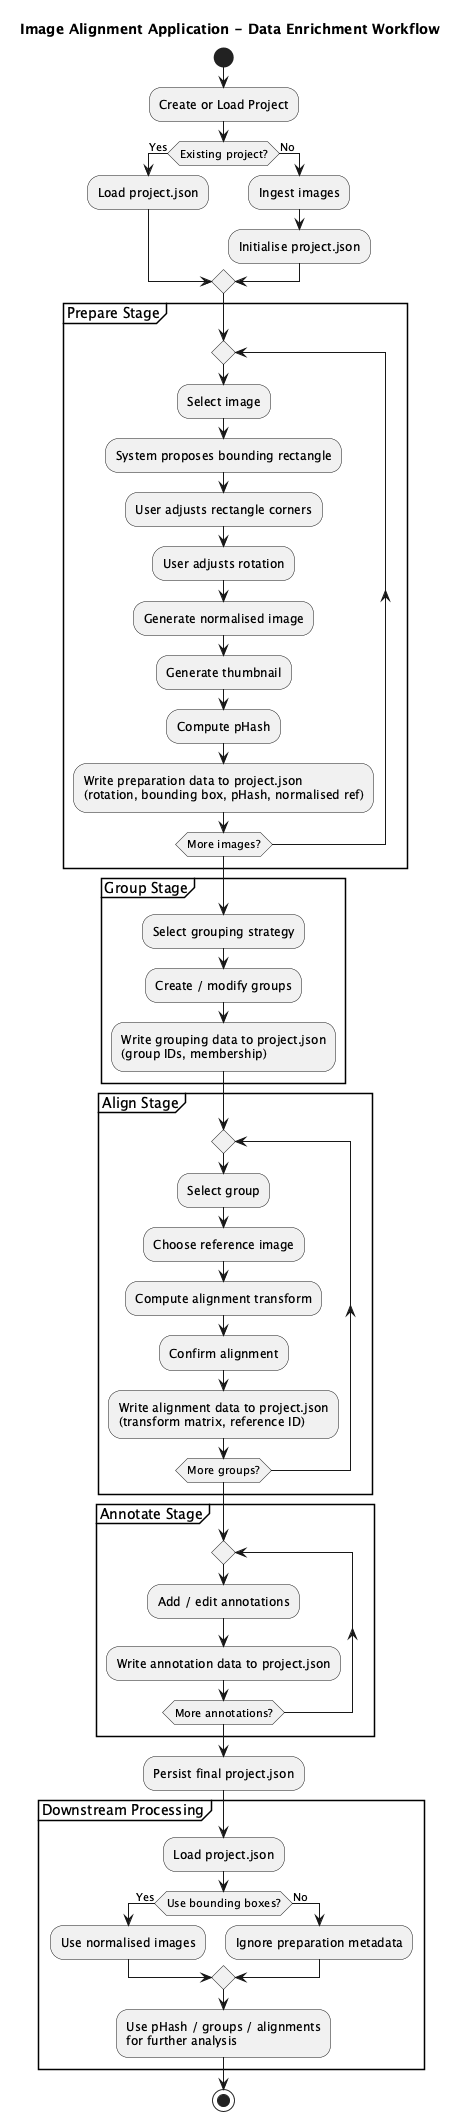

The diagram above was rendered by PlantUML. Its source (embedded in the PNG):
@startuml
title Image Alignment Application - Data Enrichment Workflow

start

:Create or Load Project;

if (Existing project?) then (Yes)
  :Load project.json;
else (No)
  :Ingest images;
  :Initialise project.json;
endif

partition "Prepare Stage" {

  repeat
    :Select image;
    :System proposes bounding rectangle;
    :User adjusts rectangle corners;
    :User adjusts rotation;

    :Generate normalised image;
    :Generate thumbnail;
    :Compute pHash;

    :Write preparation data to project.json
    (rotation, bounding box, pHash, normalised ref);
  repeat while (More images?)
}

partition "Group Stage" {

  :Select grouping strategy;

  :Create / modify groups;

  :Write grouping data to project.json
  (group IDs, membership);
}

partition "Align Stage" {

  repeat
    :Select group;
    :Choose reference image;
    :Compute alignment transform;
    :Confirm alignment;

    :Write alignment data to project.json
    (transform matrix, reference ID);
  repeat while (More groups?)
}

partition "Annotate Stage" {

  repeat
    :Add / edit annotations;
    :Write annotation data to project.json;
  repeat while (More annotations?)
}

:Persist final project.json;

partition "Downstream Processing" {

  :Load project.json;

  if (Use bounding boxes?) then (Yes)
    :Use normalised images;
  else (No)
    :Ignore preparation metadata;
  endif

  :Use pHash / groups / alignments
  for further analysis;
}

stop
@enduml